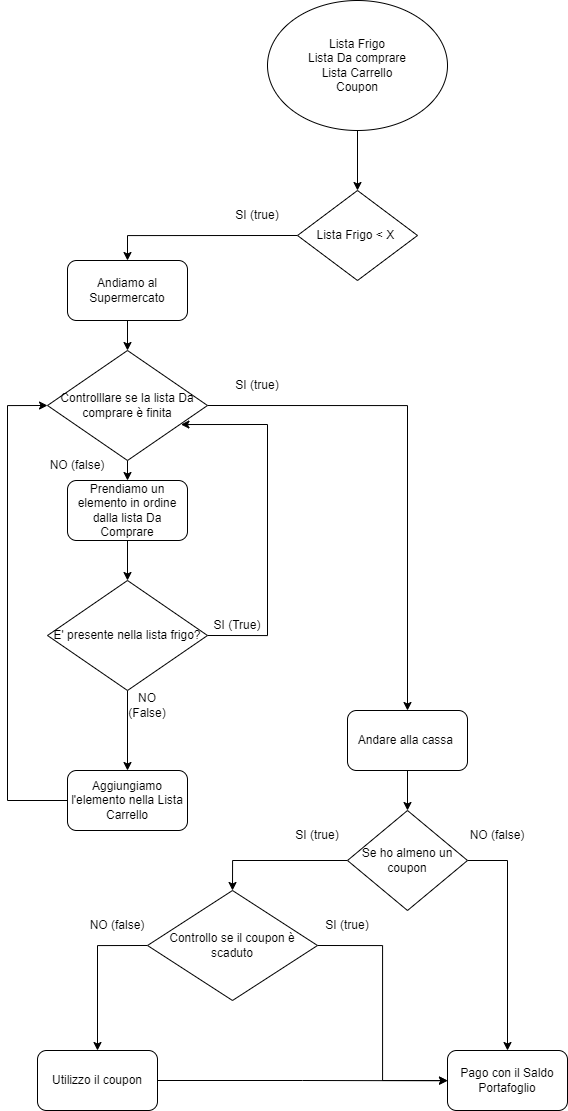

The diagram above was exported from draw.io. Its source (the exported page's mxGraphModel, read from the mxfile embedded in the PNG):
<mxGraphModel dx="2440" dy="1172" grid="1" gridSize="10" guides="1" tooltips="1" connect="1" arrows="1" fold="1" page="1" pageScale="1" pageWidth="827" pageHeight="1169" math="0" shadow="0">
  <root>
    <mxCell id="WIyWlLk6GJQsqaUBKTNV-0" />
    <mxCell id="WIyWlLk6GJQsqaUBKTNV-1" parent="WIyWlLk6GJQsqaUBKTNV-0" />
    <mxCell id="ShVlLa9GtOhsWOV8szY7-2" style="edgeStyle=orthogonalEdgeStyle;rounded=0;orthogonalLoop=1;jettySize=auto;html=1;exitX=0.5;exitY=1;exitDx=0;exitDy=0;entryX=0.5;entryY=0;entryDx=0;entryDy=0;" edge="1" parent="WIyWlLk6GJQsqaUBKTNV-1" source="ShVlLa9GtOhsWOV8szY7-0" target="ShVlLa9GtOhsWOV8szY7-1">
      <mxGeometry relative="1" as="geometry" />
    </mxCell>
    <mxCell id="ShVlLa9GtOhsWOV8szY7-0" value="Lista Frigo&lt;br&gt;Lista Da comprare&lt;br&gt;Lista Carrello&lt;br&gt;Coupon" style="ellipse;whiteSpace=wrap;html=1;" vertex="1" parent="WIyWlLk6GJQsqaUBKTNV-1">
      <mxGeometry x="280" y="20" width="180" height="130" as="geometry" />
    </mxCell>
    <mxCell id="ShVlLa9GtOhsWOV8szY7-39" style="edgeStyle=orthogonalEdgeStyle;rounded=0;orthogonalLoop=1;jettySize=auto;html=1;exitX=0;exitY=0.5;exitDx=0;exitDy=0;entryX=0.5;entryY=0;entryDx=0;entryDy=0;" edge="1" parent="WIyWlLk6GJQsqaUBKTNV-1" source="ShVlLa9GtOhsWOV8szY7-1" target="ShVlLa9GtOhsWOV8szY7-3">
      <mxGeometry relative="1" as="geometry" />
    </mxCell>
    <mxCell id="ShVlLa9GtOhsWOV8szY7-1" value="Lista Frigo &amp;lt; X&amp;nbsp;" style="rhombus;whiteSpace=wrap;html=1;" vertex="1" parent="WIyWlLk6GJQsqaUBKTNV-1">
      <mxGeometry x="310" y="210" width="120" height="90" as="geometry" />
    </mxCell>
    <mxCell id="ShVlLa9GtOhsWOV8szY7-20" style="edgeStyle=orthogonalEdgeStyle;rounded=0;orthogonalLoop=1;jettySize=auto;html=1;exitX=0.5;exitY=1;exitDx=0;exitDy=0;entryX=0.5;entryY=0;entryDx=0;entryDy=0;" edge="1" parent="WIyWlLk6GJQsqaUBKTNV-1" source="ShVlLa9GtOhsWOV8szY7-3" target="ShVlLa9GtOhsWOV8szY7-19">
      <mxGeometry relative="1" as="geometry" />
    </mxCell>
    <mxCell id="ShVlLa9GtOhsWOV8szY7-3" value="Andiamo al Supermercato" style="rounded=1;whiteSpace=wrap;html=1;" vertex="1" parent="WIyWlLk6GJQsqaUBKTNV-1">
      <mxGeometry x="80" y="280" width="120" height="60" as="geometry" />
    </mxCell>
    <mxCell id="ShVlLa9GtOhsWOV8szY7-9" style="edgeStyle=orthogonalEdgeStyle;rounded=0;orthogonalLoop=1;jettySize=auto;html=1;exitX=0.5;exitY=1;exitDx=0;exitDy=0;entryX=0.5;entryY=0;entryDx=0;entryDy=0;" edge="1" parent="WIyWlLk6GJQsqaUBKTNV-1" source="ShVlLa9GtOhsWOV8szY7-6" target="ShVlLa9GtOhsWOV8szY7-8">
      <mxGeometry relative="1" as="geometry" />
    </mxCell>
    <mxCell id="ShVlLa9GtOhsWOV8szY7-6" value="Prendiamo un elemento in ordine dalla lista Da Comprare" style="rounded=1;whiteSpace=wrap;html=1;" vertex="1" parent="WIyWlLk6GJQsqaUBKTNV-1">
      <mxGeometry x="80" y="500" width="120" height="60" as="geometry" />
    </mxCell>
    <mxCell id="ShVlLa9GtOhsWOV8szY7-11" style="edgeStyle=orthogonalEdgeStyle;rounded=0;orthogonalLoop=1;jettySize=auto;html=1;exitX=1;exitY=0.5;exitDx=0;exitDy=0;entryX=0.834;entryY=0.673;entryDx=0;entryDy=0;entryPerimeter=0;" edge="1" parent="WIyWlLk6GJQsqaUBKTNV-1" source="ShVlLa9GtOhsWOV8szY7-8" target="ShVlLa9GtOhsWOV8szY7-19">
      <mxGeometry relative="1" as="geometry">
        <Array as="points">
          <mxPoint x="280" y="655" />
          <mxPoint x="280" y="444" />
        </Array>
      </mxGeometry>
    </mxCell>
    <mxCell id="ShVlLa9GtOhsWOV8szY7-14" style="edgeStyle=orthogonalEdgeStyle;rounded=0;orthogonalLoop=1;jettySize=auto;html=1;exitX=0.5;exitY=1;exitDx=0;exitDy=0;entryX=0.5;entryY=0;entryDx=0;entryDy=0;" edge="1" parent="WIyWlLk6GJQsqaUBKTNV-1" source="ShVlLa9GtOhsWOV8szY7-8" target="ShVlLa9GtOhsWOV8szY7-13">
      <mxGeometry relative="1" as="geometry" />
    </mxCell>
    <mxCell id="ShVlLa9GtOhsWOV8szY7-8" value="E' presente nella lista frigo?" style="rhombus;whiteSpace=wrap;html=1;" vertex="1" parent="WIyWlLk6GJQsqaUBKTNV-1">
      <mxGeometry x="60" y="600" width="160" height="110" as="geometry" />
    </mxCell>
    <mxCell id="ShVlLa9GtOhsWOV8szY7-12" value="SI (True)" style="text;html=1;strokeColor=none;fillColor=none;align=center;verticalAlign=middle;whiteSpace=wrap;rounded=0;" vertex="1" parent="WIyWlLk6GJQsqaUBKTNV-1">
      <mxGeometry x="220" y="630" width="60" height="30" as="geometry" />
    </mxCell>
    <mxCell id="ShVlLa9GtOhsWOV8szY7-36" style="edgeStyle=orthogonalEdgeStyle;rounded=0;orthogonalLoop=1;jettySize=auto;html=1;exitX=0;exitY=0.5;exitDx=0;exitDy=0;entryX=0;entryY=0.5;entryDx=0;entryDy=0;" edge="1" parent="WIyWlLk6GJQsqaUBKTNV-1" source="ShVlLa9GtOhsWOV8szY7-13" target="ShVlLa9GtOhsWOV8szY7-19">
      <mxGeometry relative="1" as="geometry">
        <Array as="points">
          <mxPoint x="20" y="820" />
          <mxPoint x="20" y="425" />
        </Array>
      </mxGeometry>
    </mxCell>
    <mxCell id="ShVlLa9GtOhsWOV8szY7-13" value="Aggiungiamo l'elemento nella Lista Carrello" style="rounded=1;whiteSpace=wrap;html=1;" vertex="1" parent="WIyWlLk6GJQsqaUBKTNV-1">
      <mxGeometry x="80" y="790" width="120" height="60" as="geometry" />
    </mxCell>
    <mxCell id="ShVlLa9GtOhsWOV8szY7-15" value="NO (False)" style="text;html=1;strokeColor=none;fillColor=none;align=center;verticalAlign=middle;whiteSpace=wrap;rounded=0;" vertex="1" parent="WIyWlLk6GJQsqaUBKTNV-1">
      <mxGeometry x="130" y="710" width="60" height="30" as="geometry" />
    </mxCell>
    <mxCell id="ShVlLa9GtOhsWOV8szY7-21" style="edgeStyle=orthogonalEdgeStyle;rounded=0;orthogonalLoop=1;jettySize=auto;html=1;exitX=0.5;exitY=1;exitDx=0;exitDy=0;entryX=0.5;entryY=0;entryDx=0;entryDy=0;" edge="1" parent="WIyWlLk6GJQsqaUBKTNV-1" source="ShVlLa9GtOhsWOV8szY7-19" target="ShVlLa9GtOhsWOV8szY7-6">
      <mxGeometry relative="1" as="geometry" />
    </mxCell>
    <mxCell id="ShVlLa9GtOhsWOV8szY7-24" style="edgeStyle=orthogonalEdgeStyle;rounded=0;orthogonalLoop=1;jettySize=auto;html=1;exitX=1;exitY=0.5;exitDx=0;exitDy=0;" edge="1" parent="WIyWlLk6GJQsqaUBKTNV-1" source="ShVlLa9GtOhsWOV8szY7-19" target="ShVlLa9GtOhsWOV8szY7-23">
      <mxGeometry relative="1" as="geometry" />
    </mxCell>
    <mxCell id="ShVlLa9GtOhsWOV8szY7-19" value="Controlllare se la lista Da comprare è finita" style="rhombus;whiteSpace=wrap;html=1;" vertex="1" parent="WIyWlLk6GJQsqaUBKTNV-1">
      <mxGeometry x="60" y="370" width="160" height="110" as="geometry" />
    </mxCell>
    <mxCell id="ShVlLa9GtOhsWOV8szY7-22" value="NO (false)" style="text;html=1;strokeColor=none;fillColor=none;align=center;verticalAlign=middle;whiteSpace=wrap;rounded=0;" vertex="1" parent="WIyWlLk6GJQsqaUBKTNV-1">
      <mxGeometry x="60" y="470" width="60" height="30" as="geometry" />
    </mxCell>
    <mxCell id="ShVlLa9GtOhsWOV8szY7-27" style="edgeStyle=orthogonalEdgeStyle;rounded=0;orthogonalLoop=1;jettySize=auto;html=1;exitX=0.5;exitY=1;exitDx=0;exitDy=0;entryX=0.5;entryY=0;entryDx=0;entryDy=0;" edge="1" parent="WIyWlLk6GJQsqaUBKTNV-1" source="ShVlLa9GtOhsWOV8szY7-23" target="ShVlLa9GtOhsWOV8szY7-25">
      <mxGeometry relative="1" as="geometry" />
    </mxCell>
    <mxCell id="ShVlLa9GtOhsWOV8szY7-23" value="Andare alla cassa&amp;nbsp;" style="rounded=1;whiteSpace=wrap;html=1;" vertex="1" parent="WIyWlLk6GJQsqaUBKTNV-1">
      <mxGeometry x="360" y="730" width="120" height="60" as="geometry" />
    </mxCell>
    <mxCell id="ShVlLa9GtOhsWOV8szY7-30" style="edgeStyle=orthogonalEdgeStyle;rounded=0;orthogonalLoop=1;jettySize=auto;html=1;exitX=1;exitY=0.5;exitDx=0;exitDy=0;" edge="1" parent="WIyWlLk6GJQsqaUBKTNV-1" source="ShVlLa9GtOhsWOV8szY7-25" target="ShVlLa9GtOhsWOV8szY7-29">
      <mxGeometry relative="1" as="geometry" />
    </mxCell>
    <mxCell id="ShVlLa9GtOhsWOV8szY7-42" style="edgeStyle=orthogonalEdgeStyle;rounded=0;orthogonalLoop=1;jettySize=auto;html=1;exitX=0;exitY=0.5;exitDx=0;exitDy=0;entryX=0.5;entryY=0;entryDx=0;entryDy=0;" edge="1" parent="WIyWlLk6GJQsqaUBKTNV-1" source="ShVlLa9GtOhsWOV8szY7-25" target="ShVlLa9GtOhsWOV8szY7-41">
      <mxGeometry relative="1" as="geometry" />
    </mxCell>
    <mxCell id="ShVlLa9GtOhsWOV8szY7-25" value="Se ho almeno un coupon" style="rhombus;whiteSpace=wrap;html=1;" vertex="1" parent="WIyWlLk6GJQsqaUBKTNV-1">
      <mxGeometry x="360" y="830" width="120" height="100" as="geometry" />
    </mxCell>
    <mxCell id="ShVlLa9GtOhsWOV8szY7-48" style="edgeStyle=orthogonalEdgeStyle;rounded=0;orthogonalLoop=1;jettySize=auto;html=1;exitX=1;exitY=0.5;exitDx=0;exitDy=0;" edge="1" parent="WIyWlLk6GJQsqaUBKTNV-1" source="ShVlLa9GtOhsWOV8szY7-26">
      <mxGeometry relative="1" as="geometry">
        <mxPoint x="460" y="1100.25" as="targetPoint" />
      </mxGeometry>
    </mxCell>
    <mxCell id="ShVlLa9GtOhsWOV8szY7-26" value="Utilizzo il coupon" style="rounded=1;whiteSpace=wrap;html=1;" vertex="1" parent="WIyWlLk6GJQsqaUBKTNV-1">
      <mxGeometry x="50" y="1070" width="120" height="60" as="geometry" />
    </mxCell>
    <mxCell id="ShVlLa9GtOhsWOV8szY7-29" value="Pago con il Saldo Portafoglio" style="rounded=1;whiteSpace=wrap;html=1;" vertex="1" parent="WIyWlLk6GJQsqaUBKTNV-1">
      <mxGeometry x="460" y="1070" width="120" height="60" as="geometry" />
    </mxCell>
    <mxCell id="ShVlLa9GtOhsWOV8szY7-31" value="SI (true)" style="text;html=1;strokeColor=none;fillColor=none;align=center;verticalAlign=middle;whiteSpace=wrap;rounded=0;" vertex="1" parent="WIyWlLk6GJQsqaUBKTNV-1">
      <mxGeometry x="300" y="840" width="60" height="30" as="geometry" />
    </mxCell>
    <mxCell id="ShVlLa9GtOhsWOV8szY7-32" value="NO (false)" style="text;html=1;strokeColor=none;fillColor=none;align=center;verticalAlign=middle;whiteSpace=wrap;rounded=0;" vertex="1" parent="WIyWlLk6GJQsqaUBKTNV-1">
      <mxGeometry x="480" y="840" width="60" height="30" as="geometry" />
    </mxCell>
    <mxCell id="ShVlLa9GtOhsWOV8szY7-34" value="SI (true)" style="text;html=1;strokeColor=none;fillColor=none;align=center;verticalAlign=middle;whiteSpace=wrap;rounded=0;" vertex="1" parent="WIyWlLk6GJQsqaUBKTNV-1">
      <mxGeometry x="240" y="390" width="60" height="30" as="geometry" />
    </mxCell>
    <mxCell id="ShVlLa9GtOhsWOV8szY7-40" value="SI (true)" style="text;html=1;strokeColor=none;fillColor=none;align=center;verticalAlign=middle;whiteSpace=wrap;rounded=0;" vertex="1" parent="WIyWlLk6GJQsqaUBKTNV-1">
      <mxGeometry x="240" y="220" width="60" height="30" as="geometry" />
    </mxCell>
    <mxCell id="ShVlLa9GtOhsWOV8szY7-43" style="edgeStyle=orthogonalEdgeStyle;rounded=0;orthogonalLoop=1;jettySize=auto;html=1;exitX=0;exitY=0.5;exitDx=0;exitDy=0;" edge="1" parent="WIyWlLk6GJQsqaUBKTNV-1" source="ShVlLa9GtOhsWOV8szY7-41" target="ShVlLa9GtOhsWOV8szY7-26">
      <mxGeometry relative="1" as="geometry" />
    </mxCell>
    <mxCell id="ShVlLa9GtOhsWOV8szY7-44" style="edgeStyle=orthogonalEdgeStyle;rounded=0;orthogonalLoop=1;jettySize=auto;html=1;exitX=1;exitY=0.5;exitDx=0;exitDy=0;entryX=0;entryY=0.5;entryDx=0;entryDy=0;" edge="1" parent="WIyWlLk6GJQsqaUBKTNV-1" source="ShVlLa9GtOhsWOV8szY7-41" target="ShVlLa9GtOhsWOV8szY7-29">
      <mxGeometry relative="1" as="geometry" />
    </mxCell>
    <mxCell id="ShVlLa9GtOhsWOV8szY7-41" value="Controllo se il coupon è scaduto" style="rhombus;whiteSpace=wrap;html=1;" vertex="1" parent="WIyWlLk6GJQsqaUBKTNV-1">
      <mxGeometry x="160" y="910" width="170" height="110" as="geometry" />
    </mxCell>
    <mxCell id="ShVlLa9GtOhsWOV8szY7-45" value="SI (true)" style="text;html=1;strokeColor=none;fillColor=none;align=center;verticalAlign=middle;whiteSpace=wrap;rounded=0;" vertex="1" parent="WIyWlLk6GJQsqaUBKTNV-1">
      <mxGeometry x="330" y="930" width="60" height="30" as="geometry" />
    </mxCell>
    <mxCell id="ShVlLa9GtOhsWOV8szY7-46" value="NO (false)" style="text;html=1;strokeColor=none;fillColor=none;align=center;verticalAlign=middle;whiteSpace=wrap;rounded=0;" vertex="1" parent="WIyWlLk6GJQsqaUBKTNV-1">
      <mxGeometry x="100" y="930" width="60" height="30" as="geometry" />
    </mxCell>
  </root>
</mxGraphModel>